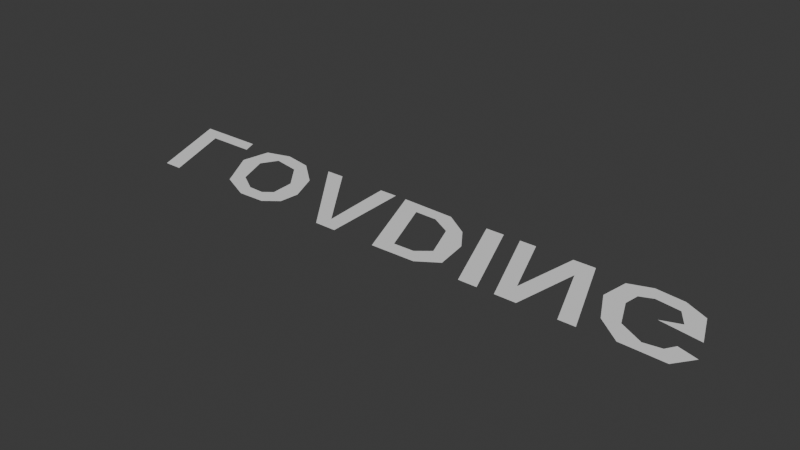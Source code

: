 # Source: mod_loading.blend  (saved by Blender 4.0.36; exported with 4.5.12 LTS)
import bpy
from mathutils import Matrix  # noqa: F401  (used for matrix-valued properties, if any)

bpy.ops.wm.read_factory_settings(use_empty=True)
scene = bpy.context.scene
scene.name = 'Scene'

# ---- collections
col_collection = bpy.data.collections.new('Collection'); scene.collection.children.link(col_collection)

# ---- world
world_world = bpy.data.worlds.new('World'); scene.world = world_world
world_world.use_nodes = True; world_world.node_tree.nodes.clear()
_N = world_world.node_tree.nodes; _L = world_world.node_tree.links
n0 = _N.new('ShaderNodeOutputWorld'); n0.name = 'World Output'; n0.location = (300, 300)
n1 = _N.new('ShaderNodeBackground'); n1.name = 'Background'; n1.location = (10, 300)
n1.inputs[0].default_value = (0.05088, 0.05088, 0.05088, 1.0)
_L.new(n1.outputs[0], n0.inputs[0])
n0.is_active_output = True
world_world.color = (0.05088, 0.05088, 0.05088)
world_world.use_sun_shadow = False
world_world.sun_shadow_jitter_overblur = 0.0

# ---- meshes
me_fff = bpy.data.meshes.new('fff')
me_fff.from_pydata([(3.011, 0.07258, 0.0), (3.147, 0.09299, 0.0), (3.206, 0.1818, 0.0), (3.102, 0.2196, 0.0), (3.33, 0.2574, 0.0), (3.257, 0.07568, 0.0), (3.128, 0.01088, 0.0), (2.967, -0.008031, 0.0), (2.845, 0.0354, 0.0), (2.821, 0.1872, 0.0), (2.911, 0.362, 0.0), (3.053, 0.4768, 0.0), (3.294, 0.4864, 0.0), (3.37, 0.383, 0.0), (3.26, 0.3497, 0.0), (3.227, 0.4023, 0.0), (3.134, 0.4168, 0.0), (2.998, 0.3419, 0.0), (2.93, 0.1852, 0.0), (2.942, 0.1015, 0.0), (2.551, 0.0, 0.0), (2.488, 0.3668, 0.0), (2.345, 0.0, 0.0), (2.254, 0.0, 0.0), (2.449, 0.488, 0.0), (2.566, 0.488, 0.0), (2.631, 0.1185, 0.0), (2.776, 0.488, 0.0), (2.867, 0.488, 0.0), (2.671, 0.0, 0.0), (2.057, 0.0, 0.0), (2.252, 0.488, 0.0), (2.355, 0.488, 0.0), (2.159, 0.0, 0.0), (1.989, 0.1055, 0.0), (1.847, 0.01087, 0.0), (1.545, 0.0, 0.0), (1.74, 0.488, 0.0), (1.99, 0.4839, 0.0), (2.101, 0.4105, 0.0), (2.073, 0.2256, 0.0), (2.0, 0.347, 0.0), (1.928, 0.4063, 0.0), (1.811, 0.4091, 0.0), (1.679, 0.07897, 0.0), (1.804, 0.08149, 0.0), (1.921, 0.1468, 0.0), (1.378, 0.0, 0.0), (1.388, 0.1631, 0.0), (1.224, 0.1631, 0.0), (1.105, 0.0, 0.0), (1.003, 0.0, 0.0), (1.376, 0.488, 0.0), (1.497, 0.488, 0.0), (1.479, 0.0, 0.0), (1.405, 0.4104, 0.0), (1.005, 0.1497, 0.0), (0.8556, 0.02196, 0.0), (0.6997, -0.008705, 0.0), (0.5647, 0.03131, 0.0), (0.5362, 0.1892, 0.0), (0.6671, 0.4123, 0.0), (0.8396, 0.492, 0.0), (0.989, 0.4873, 0.0), (1.067, 0.4261, 0.0), (1.078, 0.316, 0.0), (0.9549, 0.2425, 0.0), (0.9633, 0.3731, 0.0), (0.9138, 0.4122, 0.0), (0.8245, 0.4103, 0.0), (0.7117, 0.34, 0.0), (0.6399, 0.1619, 0.0), (0.6925, 0.07228, 0.0), (0.8424, 0.101, 0.0), (0.04745, 0.0, 0.0), (0.2427, 0.488, 0.0), (0.3449, 0.488, 0.0), (0.1812, 0.07897, 0.0), (0.4431, 0.07897, 0.0), (0.4115, 0.0, 0.0)], [(48, 49)], [(11, 13, 12), (11, 16, 13), (15, 13, 16), (10, 16, 11), (10, 17, 16), (14, 13, 15), (9, 17, 10), (3, 2, 4), (2, 5, 4), (9, 18, 17), (1, 5, 2), (9, 19, 18), (8, 19, 9), (8, 0, 19), (0, 5, 1), (8, 5, 0), (8, 6, 5), (7, 6, 8), (23, 21, 24), (21, 25, 24), (21, 26, 25), (26, 28, 27), (26, 29, 28), (20, 26, 21), (23, 22, 21), (20, 29, 26), (30, 32, 31), (30, 33, 32), (36, 43, 37), (43, 38, 37), (43, 39, 38), (43, 42, 39), (36, 44, 43), (41, 39, 42), (41, 40, 39), (46, 40, 41), (46, 34, 40), (45, 34, 46), (36, 45, 44), (36, 34, 45), (36, 35, 34), (51, 55, 52), (55, 53, 52), (55, 54, 53), (48, 54, 55), (51, 49, 55), (51, 50, 49), (47, 54, 48), (61, 63, 62), (61, 64, 63), (69, 68, 61), (68, 64, 61), (67, 64, 68), (61, 70, 69), (67, 65, 64), (66, 65, 67), (60, 70, 61), (60, 71, 70), (66, 56, 65), (73, 56, 66), (60, 72, 71), (59, 72, 60), (73, 57, 56), (72, 57, 73), (59, 57, 72), (58, 57, 59), (74, 76, 75), (74, 77, 76), (74, 78, 77), (74, 79, 78)])
_uv = me_fff.uv_layers.new(name='UVMap')
_uv.uv.foreach_set('vector', [0.9046, 0.9573, 1.0, 0.7749, 0.9773, 0.9759, 0.9046, 0.9573, 0.9289, 0.8406, 1.0, 0.7749, 0.9569, 0.8124, 1.0, 0.7749, 0.9289, 0.8406, 0.8619, 0.7341, 0.9289, 0.8406, 0.9046, 0.9573, 0.8619, 0.7341, 0.8882, 0.6949, 0.9289, 0.8406, 0.9671, 0.7102, 1.0, 0.7749, 0.9569, 0.8124, 0.8349, 0.3941, 0.8882, 0.6949, 0.8619, 0.7341, 0.9194, 0.4572, 0.9508, 0.3838, 0.988, 0.5306, 0.9508, 0.3838, 0.966, 0.1774, 0.988, 0.5306, 0.8349, 0.3941, 0.8676, 0.3902, 0.8882, 0.6949, 0.9328, 0.211, 0.966, 0.1774, 0.9508, 0.3838, 0.8349, 0.3941, 0.8713, 0.2275, 0.8676, 0.3902, 0.8421, 0.09905, 0.8713, 0.2275, 0.8349, 0.3941, 0.8421, 0.09905, 0.892, 0.1713, 0.8713, 0.2275, 0.892, 0.1713, 0.966, 0.1774, 0.9328, 0.211, 0.8421, 0.09905, 0.966, 0.1774, 0.892, 0.1713, 0.8421, 0.09905, 0.9273, 0.05137, 0.966, 0.1774, 0.8788, 0.0146, 0.9273, 0.05137, 0.8421, 0.09905, 0.6643, 0.03022, 0.7346, 0.7434, 0.723, 0.9791, 0.7346, 0.7434, 0.7581, 0.9791, 0.723, 0.9791, 0.7346, 0.7434, 0.7778, 0.2606, 0.7581, 0.9791, 0.7778, 0.2606, 0.8485, 0.9791, 0.8212, 0.9791, 0.7778, 0.2606, 0.7898, 0.03022, 0.8485, 0.9791, 0.7537, 0.03022, 0.7778, 0.2606, 0.7346, 0.7434, 0.6643, 0.03022, 0.6916, 0.03022, 0.7346, 0.7434, 0.7537, 0.03022, 0.7898, 0.03022, 0.7778, 0.2606, 0.6049, 0.03022, 0.6944, 0.9791, 0.6637, 0.9791, 0.6049, 0.03022, 0.6357, 0.03022, 0.6944, 0.9791, 0.4507, 0.03022, 0.5307, 0.8255, 0.5095, 0.9791, 0.5307, 0.8255, 0.5847, 0.9709, 0.5095, 0.9791, 0.5307, 0.8255, 0.6182, 0.8283, 0.5847, 0.9709, 0.5307, 0.8255, 0.5661, 0.8201, 0.6182, 0.8283, 0.4507, 0.03022, 0.491, 0.1838, 0.5307, 0.8255, 0.5878, 0.7048, 0.6182, 0.8283, 0.5661, 0.8201, 0.5878, 0.7048, 0.6097, 0.4689, 0.6182, 0.8283, 0.5639, 0.3157, 0.6097, 0.4689, 0.5878, 0.7048, 0.5639, 0.3157, 0.5843, 0.2353, 0.6097, 0.4689, 0.5288, 0.1887, 0.5843, 0.2353, 0.5639, 0.3157, 0.4507, 0.03022, 0.5288, 0.1887, 0.491, 0.1838, 0.4507, 0.03022, 0.5843, 0.2353, 0.5288, 0.1887, 0.4507, 0.03022, 0.5416, 0.05135, 0.5843, 0.2353, 0.2876, 0.03022, 0.4087, 0.8282, 0.3999, 0.9791, 0.4087, 0.8282, 0.4362, 0.9791, 0.3999, 0.9791, 0.4087, 0.8282, 0.4308, 0.03022, 0.4362, 0.9791, 0.4035, 0.3474, 0.4308, 0.03022, 0.4087, 0.8282, 0.2876, 0.03022, 0.354, 0.3474, 0.4087, 0.8282, 0.2876, 0.03022, 0.3183, 0.03022, 0.354, 0.3474, 0.4004, 0.03022, 0.4308, 0.03022, 0.4035, 0.3474, 0.1865, 0.8318, 0.2834, 0.9777, 0.2384, 0.9867, 0.1865, 0.8318, 0.3069, 0.8586, 0.2834, 0.9777, 0.2339, 0.8279, 0.2608, 0.8316, 0.1865, 0.8318, 0.2608, 0.8316, 0.3069, 0.8586, 0.1865, 0.8318, 0.2757, 0.7557, 0.3069, 0.8586, 0.2608, 0.8316, 0.1865, 0.8318, 0.1999, 0.6913, 0.2339, 0.8279, 0.2757, 0.7557, 0.3101, 0.6445, 0.3069, 0.8586, 0.2732, 0.5017, 0.3101, 0.6445, 0.2757, 0.7557, 0.1471, 0.398, 0.1999, 0.6913, 0.1865, 0.8318, 0.1471, 0.398, 0.1783, 0.345, 0.1999, 0.6913, 0.2732, 0.5017, 0.2884, 0.3213, 0.3101, 0.6445, 0.2393, 0.2266, 0.2884, 0.3213, 0.2732, 0.5017, 0.1471, 0.398, 0.1942, 0.1707, 0.1783, 0.345, 0.1557, 0.09108, 0.1942, 0.1707, 0.1471, 0.398, 0.2393, 0.2266, 0.2432, 0.0729, 0.2884, 0.3213, 0.1942, 0.1707, 0.2432, 0.0729, 0.2393, 0.2266, 0.1557, 0.09108, 0.2432, 0.0729, 0.1942, 0.1707, 0.1963, 0.01329, 0.2432, 0.0729, 0.1557, 0.09108, 0.0, 0.03022, 0.08952, 0.9791, 0.05876, 0.9791, 0.0, 0.03022, 0.04027, 0.1838, 0.08952, 0.9791, 0.0, 0.03022, 0.1191, 0.1838, 0.04027, 0.1838, 0.0, 0.03022, 0.1096, 0.03022, 0.1191, 0.1838])
me_fff.auto_texspace = False
me_fff.update()

# ---- objects
ob_text = bpy.data.objects.new('Text', me_fff)

# ---- transforms, parenting, visibility, modifiers, constraints
ob_text.location = (0.0, 0.0, 0.0)
ob_text.scale = (1.0, -1.0, 1.0)

# ---- collection membership
col_collection.objects.link(ob_text)

# ---- scene / render settings (as saved in the file)
scene.frame_start = 1; scene.frame_end = 250; scene.frame_set(1)
scene.render.engine = 'BLENDER_EEVEE_NEXT'
scene.cycles.sampling_pattern = 'TABULATED_SOBOL'
bpy.context.view_layer.update()

# ---- added for rendering (the .blend has no active camera and no usable light): camera, sun
cam_auto = bpy.data.cameras.new('AutoCamera')
cam_auto.lens = 50.0
cam_auto.sensor_width = 36.0
cam_auto.clip_end = 1000.0
ob_auto_camera = bpy.data.objects.new('AutoCamera', cam_auto)
scene.collection.objects.link(ob_auto_camera)
ob_auto_camera.location = (4.81707, -3.97185, 2.48681)
ob_auto_camera.rotation_euler = (1.09748, -7.21219e-08, 0.694738)
scene.camera = ob_auto_camera
light_auto_sun = bpy.data.lights.new('AutoSun', 'SUN')
light_auto_sun.energy = 3.0
light_auto_sun.angle = 0.0523599
ob_auto_sun = bpy.data.objects.new('AutoSun', light_auto_sun)
scene.collection.objects.link(ob_auto_sun)
ob_auto_sun.rotation_euler = (0.872665, 0.174533, 0.523599)
bpy.context.view_layer.update()
